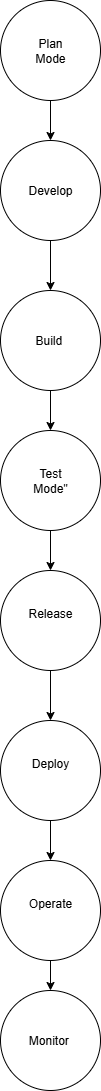

The diagram above was exported from draw.io. Its source (the exported page's mxGraphModel, read from the mxfile embedded in the PNG):
<mxGraphModel dx="1034" dy="570" grid="1" gridSize="10" guides="1" tooltips="1" connect="1" arrows="1" fold="1" page="1" pageScale="1" pageWidth="850" pageHeight="1100" math="0" shadow="0">
  <root>
    <mxCell id="0" />
    <mxCell id="1" parent="0" />
    <mxCell id="6lMV04VAe3uDziSiJLSN-10" value="" style="edgeStyle=orthogonalEdgeStyle;rounded=0;orthogonalLoop=1;jettySize=auto;html=1;" edge="1" parent="1" source="6lMV04VAe3uDziSiJLSN-1" target="6lMV04VAe3uDziSiJLSN-2">
      <mxGeometry relative="1" as="geometry" />
    </mxCell>
    <mxCell id="6lMV04VAe3uDziSiJLSN-1" value="Plan &lt;br/&gt;Mode" style="ellipse;whiteSpace=wrap;html=1;aspect=fixed;" vertex="1" parent="1">
      <mxGeometry x="300" y="10" width="100" height="100" as="geometry" />
    </mxCell>
    <mxCell id="6lMV04VAe3uDziSiJLSN-11" style="edgeStyle=orthogonalEdgeStyle;rounded=0;orthogonalLoop=1;jettySize=auto;html=1;exitX=1;exitY=0.5;exitDx=0;exitDy=0;entryX=0.5;entryY=0;entryDx=0;entryDy=0;" edge="1" parent="1" source="6lMV04VAe3uDziSiJLSN-2" target="6lMV04VAe3uDziSiJLSN-3">
      <mxGeometry relative="1" as="geometry" />
    </mxCell>
    <mxCell id="6lMV04VAe3uDziSiJLSN-2" value="Develop" style="ellipse;whiteSpace=wrap;html=1;aspect=fixed;direction=south;" vertex="1" parent="1">
      <mxGeometry x="300" y="150" width="100" height="100" as="geometry" />
    </mxCell>
    <mxCell id="6lMV04VAe3uDziSiJLSN-18" style="edgeStyle=orthogonalEdgeStyle;rounded=0;orthogonalLoop=1;jettySize=auto;html=1;exitX=0.5;exitY=1;exitDx=0;exitDy=0;" edge="1" parent="1" source="6lMV04VAe3uDziSiJLSN-3" target="6lMV04VAe3uDziSiJLSN-4">
      <mxGeometry relative="1" as="geometry" />
    </mxCell>
    <mxCell id="6lMV04VAe3uDziSiJLSN-3" value="Build&amp;nbsp;" style="ellipse;whiteSpace=wrap;html=1;aspect=fixed;" vertex="1" parent="1">
      <mxGeometry x="300" y="300" width="100" height="100" as="geometry" />
    </mxCell>
    <mxCell id="6lMV04VAe3uDziSiJLSN-13" style="edgeStyle=orthogonalEdgeStyle;rounded=0;orthogonalLoop=1;jettySize=auto;html=1;exitX=0.5;exitY=1;exitDx=0;exitDy=0;" edge="1" parent="1" source="6lMV04VAe3uDziSiJLSN-4" target="6lMV04VAe3uDziSiJLSN-5">
      <mxGeometry relative="1" as="geometry" />
    </mxCell>
    <mxCell id="6lMV04VAe3uDziSiJLSN-4" value="Test &lt;br/&gt;Mode&quot;" style="ellipse;whiteSpace=wrap;html=1;aspect=fixed;" vertex="1" parent="1">
      <mxGeometry x="300" y="440" width="100" height="100" as="geometry" />
    </mxCell>
    <mxCell id="6lMV04VAe3uDziSiJLSN-19" style="edgeStyle=orthogonalEdgeStyle;rounded=0;orthogonalLoop=1;jettySize=auto;html=1;exitX=0.5;exitY=1;exitDx=0;exitDy=0;entryX=0.5;entryY=0;entryDx=0;entryDy=0;" edge="1" parent="1" source="6lMV04VAe3uDziSiJLSN-5" target="6lMV04VAe3uDziSiJLSN-6">
      <mxGeometry relative="1" as="geometry" />
    </mxCell>
    <mxCell id="6lMV04VAe3uDziSiJLSN-5" value="&#10;Release &#10;&#10;" style="ellipse;whiteSpace=wrap;html=1;aspect=fixed;" vertex="1" parent="1">
      <mxGeometry x="300" y="580" width="100" height="100" as="geometry" />
    </mxCell>
    <mxCell id="6lMV04VAe3uDziSiJLSN-15" style="edgeStyle=orthogonalEdgeStyle;rounded=0;orthogonalLoop=1;jettySize=auto;html=1;exitX=0.5;exitY=1;exitDx=0;exitDy=0;entryX=0.5;entryY=0;entryDx=0;entryDy=0;" edge="1" parent="1" source="6lMV04VAe3uDziSiJLSN-6" target="6lMV04VAe3uDziSiJLSN-7">
      <mxGeometry relative="1" as="geometry" />
    </mxCell>
    <mxCell id="6lMV04VAe3uDziSiJLSN-6" value="&#10;Deploy &#10;&#10;" style="ellipse;whiteSpace=wrap;html=1;aspect=fixed;" vertex="1" parent="1">
      <mxGeometry x="300" y="730" width="100" height="100" as="geometry" />
    </mxCell>
    <mxCell id="6lMV04VAe3uDziSiJLSN-16" value="" style="edgeStyle=orthogonalEdgeStyle;rounded=0;orthogonalLoop=1;jettySize=auto;html=1;" edge="1" parent="1" source="6lMV04VAe3uDziSiJLSN-7" target="6lMV04VAe3uDziSiJLSN-8">
      <mxGeometry relative="1" as="geometry" />
    </mxCell>
    <mxCell id="6lMV04VAe3uDziSiJLSN-7" value="&#10;Operate &#10;&#10;" style="ellipse;whiteSpace=wrap;html=1;aspect=fixed;" vertex="1" parent="1">
      <mxGeometry x="300" y="870" width="100" height="100" as="geometry" />
    </mxCell>
    <mxCell id="6lMV04VAe3uDziSiJLSN-8" value="Monitor&amp;nbsp;" style="ellipse;whiteSpace=wrap;html=1;aspect=fixed;" vertex="1" parent="1">
      <mxGeometry x="300" y="1000" width="100" height="100" as="geometry" />
    </mxCell>
  </root>
</mxGraphModel>